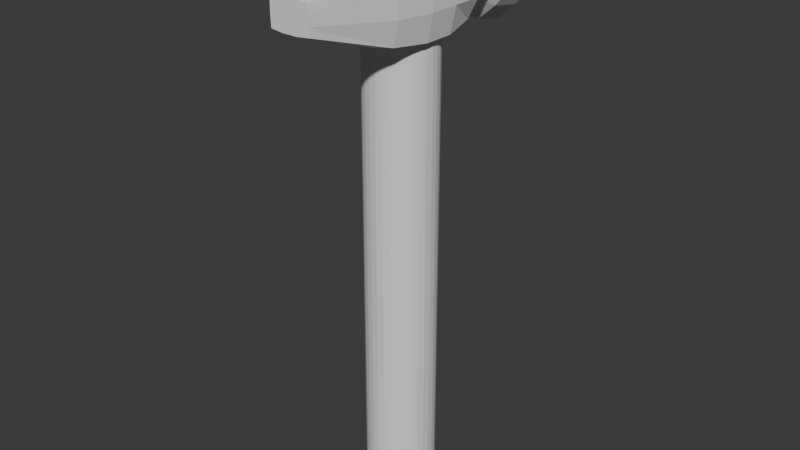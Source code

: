 # Source: Hammer_GB.blend  (saved by Blender 4.4.30; exported with 4.5.12 LTS)
import bpy
from mathutils import Matrix  # noqa: F401  (used for matrix-valued properties, if any)

bpy.ops.wm.read_factory_settings(use_empty=True)
scene = bpy.context.scene
scene.name = 'Scene'

# ---- collections
col_collection = bpy.data.collections.new('Collection'); scene.collection.children.link(col_collection)

# ---- world
world_world = bpy.data.worlds.new('World'); scene.world = world_world
world_world.use_nodes = True; world_world.node_tree.nodes.clear()
_N = world_world.node_tree.nodes; _L = world_world.node_tree.links
n0 = _N.new('ShaderNodeOutputWorld'); n0.name = 'World Output'; n0.location = (300, 300)
n1 = _N.new('ShaderNodeBackground'); n1.name = 'Background'; n1.location = (10, 300)
n1.inputs[0].default_value = (0.05088, 0.05088, 0.05088, 1.0)
_L.new(n1.outputs[0], n0.inputs[0])
n0.is_active_output = True
world_world.color = (0.05088, 0.05088, 0.05088)
world_world.sun_shadow_jitter_overblur = 0.0

# ---- meshes
me_cube_001 = bpy.data.meshes.new('Cube.001')
me_cube_001.from_pydata([(-0.7725, -1.137, 10.19), (-0.7725, -1.137, 11.81), (-0.7677, 1.0, 10.21), (-0.7677, 1.0, 11.79), (0.7725, -1.137, 10.19), (0.7725, -1.137, 11.81), (0.7677, 1.0, 10.21), (0.7677, 1.0, 11.79), (0.3333, 1.0, 10.0), (-0.3333, 1.0, 10.0), (-0.3333, 1.0, 12.0), (0.3333, 1.0, 12.0), (-0.3333, -1.137, 10.11), (0.3333, -1.137, 10.1), (0.3333, -1.137, 11.9), (-0.3333, -1.137, 11.89), (-0.8802, -1.137, 10.7), (-0.8802, -1.137, 11.3), (-1.0, 1.0, 11.33), (-1.0, 1.0, 10.67), (1.0, 1.0, 11.33), (1.0, 1.0, 10.67), (0.8802, -1.137, 11.3), (0.8802, -1.137, 10.7), (0.3477, 2.774, 12.01), (-0.3477, 2.774, 9.994), (-0.6923, 2.774, 10.3), (-0.9972, 2.774, 10.65), (-0.948, 1.17, 10.68), (-0.6828, 1.156, 10.31), (-0.316, 1.17, 10.04), (0.316, 1.17, 11.96), (0.6828, 1.156, 11.69), (0.948, 1.17, 10.68), (0.6828, 1.156, 10.31), (0.316, 1.17, 10.04), (-0.6828, 1.156, 11.69), (-0.316, 1.17, 11.96), (-0.948, 1.17, 11.32), (0.948, 1.17, 11.32), (0.6923, 2.774, 11.7), (0.9972, 2.774, 10.65), (0.6923, 2.774, 10.3), (0.3477, 2.774, 9.994), (-0.6923, 2.774, 11.7), (-0.3477, 2.774, 12.01), (-0.3029, 2.774, 10.69), (0.3029, 2.774, 10.69), (-0.9972, 2.774, 11.35), (0.9972, 2.774, 11.35), (-0.3029, 2.774, 11.31), (0.3029, 2.774, 11.31), (-0.4337, -2.838, 11.11), (-0.4247, -2.838, 11.29), (0.4337, -2.838, 10.89), (0.4247, -2.838, 10.71), (0.1613, -2.838, 10.68), (-0.1613, -2.838, 11.32), (-0.4247, -2.838, 10.71), (-0.1613, -2.838, 10.68), (0.4247, -2.838, 11.29), (0.1613, -2.838, 11.32), (0.1613, -2.838, 10.89), (-0.1613, -2.838, 10.89), (-0.4337, -2.838, 10.89), (0.4337, -2.838, 11.11), (0.1613, -2.838, 11.11), (-0.1613, -2.838, 11.11), (-0.8776, 0.3333, 10.1), (-0.8776, -0.3333, 10.1), (-0.8776, -0.3333, 11.9), (-0.8776, 0.3333, 11.9), (0.8776, -0.3333, 10.1), (0.8776, 0.3333, 10.1), (0.8776, 0.3333, 11.9), (0.8776, -0.3333, 11.9), (0.3333, 0.3333, 12.0), (0.3333, -0.3333, 12.0), (-0.3333, 0.3333, 12.0), (-0.3333, -0.3333, 12.0), (-0.3333, 0.3333, 10.0), (-0.3333, -0.3333, 10.0), (0.3333, 0.3333, 10.0), (0.3333, -0.3333, 10.0), (1.0, 0.3333, 10.67), (1.0, -0.3333, 10.67), (1.0, 0.3333, 11.33), (1.0, -0.3333, 11.33), (-1.0, -0.3333, 10.67), (-1.0, 0.3333, 10.67), (-1.0, -0.3333, 11.33), (-1.0, 0.3333, 11.33), (-1.181, 2.462, 10.6), (-0.8147, 2.462, 10.18), (-0.3938, 2.462, 9.81), (0.3938, 2.462, 12.19), (0.8147, 2.462, 11.82), (1.181, 2.462, 10.6), (0.8147, 2.462, 10.18), (0.3938, 2.462, 9.81), (-0.8147, 2.462, 11.82), (-0.3938, 2.462, 12.19), (-1.181, 2.462, 11.4), (1.181, 2.462, 11.4), (0.0, 0.752, 0.0), (0.1467, 0.7375, 0.0), (0.2878, 0.6947, 0.0), (0.4178, 0.6252, 0.0), (0.5317, 0.5317, 0.0), (0.6252, 0.4178, 0.0), (0.6947, 0.2878, 0.0), (0.7375, 0.1467, 0.0), (0.752, 0.0, 0.0), (0.7375, -0.1467, 0.0), (0.6947, -0.2878, 0.0), (0.6252, -0.4178, 0.0), (0.5317, -0.5317, 0.0), (0.4178, -0.6252, 0.0), (0.2878, -0.6947, 0.0), (0.1467, -0.7375, 0.0), (0.0, -0.752, 0.0), (-0.1467, -0.7375, 0.0), (-0.2878, -0.6947, 0.0), (-0.4178, -0.6252, 0.0), (-0.5317, -0.5317, 0.0), (-0.6252, -0.4178, 0.0), (-0.6947, -0.2878, 0.0), (-0.7375, -0.1467, 0.0), (-0.752, 0.0, 0.0), (-0.7375, 0.1467, 0.0), (-0.6947, 0.2878, 0.0), (-0.6252, 0.4178, 0.0), (-0.5317, 0.5317, 0.0), (-0.4178, 0.6252, 0.0), (-0.2878, 0.6947, 0.0), (-0.1467, 0.7375, 0.0), (-0.3333, 0.3333, 10.0), (-0.3333, -0.3333, 10.0), (0.3333, 0.3333, 10.0), (0.3333, -0.3333, 10.0), (0.0, 0.752, 10.0), (0.1467, 0.7375, 10.0), (0.2878, 0.6947, 10.0), (0.3333, 0.6704, 10.0), (0.4178, 0.6252, 10.02), (0.5317, 0.5317, 10.04), (0.6252, 0.4178, 10.05), (0.6704, 0.3333, 10.06), (0.6947, 0.2878, 10.07), (0.7375, 0.1467, 10.07), (0.752, 0.0, 10.08), (0.7375, -0.1467, 10.07), (0.6947, -0.2878, 10.07), (0.6704, -0.3333, 10.06), (0.6252, -0.4178, 10.07), (0.5317, -0.5317, 10.07), (0.4878, -0.5678, 10.07), (0.4178, -0.6252, 10.04), (0.3333, -0.6704, 10.0), (0.2878, -0.6947, 10.0), (0.1467, -0.7375, 10.0), (0.0, -0.752, 10.0), (-0.1467, -0.7375, 10.0), (-0.2878, -0.6947, 10.0), (-0.3333, -0.6704, 10.0), (-0.4178, -0.6252, 10.02), (-0.5317, -0.5317, 10.04), (-0.6252, -0.4178, 10.05), (-0.6704, -0.3333, 10.06), (-0.6947, -0.2878, 10.07), (-0.7375, -0.1467, 10.07), (-0.752, 0.0, 10.08), (-0.7375, 0.1467, 10.07), (-0.6947, 0.2878, 10.07), (-0.6704, 0.3333, 10.06), (-0.6252, 0.4178, 10.06), (-0.5317, 0.5317, 10.06), (-0.4958, 0.5612, 10.06), (-0.4178, 0.6252, 10.03), (-0.3333, 0.6704, 10.0), (-0.2878, 0.6947, 10.0), (-0.1467, 0.7375, 10.0), (0.9102, 1.558, 10.69), (-0.6278, 1.55, 11.63), (-0.3034, 1.558, 11.92), (0.3034, 1.558, 11.92), (0.6278, 1.55, 11.63), (0.9102, 1.558, 11.31), (-0.3034, 1.558, 10.08), (-0.6278, 1.55, 10.37), (-0.9102, 1.558, 10.69), (-0.9102, 1.558, 11.31), (0.6278, 1.55, 10.37), (0.3034, 1.558, 10.08), (1.058, 1.924, 10.64), (-0.3528, 1.924, 12.07), (1.058, 1.924, 11.36), (-0.7299, 1.919, 10.26), (-1.058, 1.924, 11.36), (0.3528, 1.924, 9.934), (-0.7299, 1.919, 11.74), (0.3528, 1.924, 12.07), (0.7299, 1.919, 11.74), (-0.3528, 1.924, 9.934), (-1.058, 1.924, 10.64), (0.7299, 1.919, 10.26), (-0.6418, 1.735, 11.65), (0.3102, 1.741, 11.94), (0.6418, 1.735, 11.65), (-0.3102, 1.741, 10.06), (-0.9305, 1.741, 10.69), (0.6418, 1.735, 10.35), (0.9305, 1.741, 10.69), (-0.3102, 1.741, 11.94), (0.9305, 1.741, 11.31), (-0.6418, 1.735, 10.35), (-0.9305, 1.741, 11.31), (0.3102, 1.741, 10.06), (-0.6292, 1.354, 11.63), (0.3041, 1.364, 11.92), (0.6292, 1.354, 11.63), (-0.3041, 1.364, 10.08), (-0.9122, 1.364, 10.69), (0.6292, 1.354, 10.37), (0.9122, 1.364, 10.69), (-0.3041, 1.364, 11.92), (0.9122, 1.364, 11.31), (-0.6292, 1.354, 10.37), (-0.9122, 1.364, 11.31), (0.3041, 1.364, 10.08)], [], [(91, 71, 3, 18), (10, 11, 31, 37), (87, 75, 5, 22), (16, 0, 58, 64), (83, 72, 4, 13), (79, 70, 1, 15), (75, 77, 14, 5), (77, 79, 15, 14), (69, 81, 12, 0), (81, 83, 13, 12), (15, 1, 53, 57), (12, 13, 56, 59), (7, 20, 39, 32), (9, 2, 29, 30), (3, 10, 37, 36), (19, 18, 38, 28), (2, 19, 28, 29), (18, 3, 36, 38), (22, 5, 60, 65), (13, 4, 55, 56), (0, 12, 59, 58), (4, 23, 54, 55), (14, 15, 57, 61), (17, 16, 64, 52), (72, 85, 23, 4), (85, 87, 22, 23), (8, 9, 30, 35), (21, 6, 34, 33), (68, 89, 19, 2), (89, 91, 18, 19), (194, 205, 98, 97), (196, 194, 97, 103), (200, 195, 101, 100), (201, 202, 96, 95), (202, 196, 103, 96), (199, 203, 94, 99), (203, 197, 93, 94), (204, 198, 102, 92), (205, 199, 99, 98), (11, 7, 32, 31), (6, 8, 35, 34), (20, 21, 33, 39), (51, 24, 40, 49), (48, 44, 45, 50), (50, 45, 24, 51), (25, 46, 47, 43), (46, 50, 51, 47), (26, 27, 46, 25), (27, 48, 50, 46), (43, 47, 41, 42), (47, 51, 49, 41), (198, 200, 100, 102), (197, 204, 92, 93), (195, 201, 95, 101), (67, 57, 53, 52), (65, 60, 61, 66), (66, 61, 57, 67), (56, 62, 63, 59), (62, 66, 67, 63), (55, 54, 62, 56), (54, 65, 66, 62), (59, 63, 64, 58), (63, 67, 52, 64), (23, 22, 65, 54), (1, 17, 52, 53), (5, 14, 61, 60), (16, 17, 90, 88), (88, 90, 91, 89), (0, 16, 88, 69), (69, 88, 89, 68), (21, 20, 86, 84), (84, 86, 87, 85), (6, 21, 84, 73), (73, 84, 85, 72), (9, 8, 82, 80), (80, 82, 83, 81), (2, 9, 80, 68), (68, 80, 81, 69), (11, 10, 78, 76), (76, 78, 79, 77), (7, 11, 76, 74), (74, 76, 77, 75), (10, 3, 71, 78), (78, 71, 70, 79), (8, 6, 73, 82), (82, 73, 72, 83), (20, 7, 74, 86), (86, 74, 75, 87), (17, 1, 70, 90), (90, 70, 71, 91), (27, 26, 93, 92), (26, 25, 94, 93), (40, 24, 95, 96), (42, 41, 97, 98), (43, 42, 98, 99), (25, 43, 99, 94), (45, 44, 100, 101), (24, 45, 101, 95), (44, 48, 102, 100), (48, 27, 92, 102), (49, 40, 96, 103), (41, 49, 103, 97), (105, 104, 140, 141), (106, 105, 141, 142), (107, 106, 142, 143, 144), (108, 107, 144, 145), (146, 109, 108, 145), (148, 110, 109, 146, 147), (149, 111, 110, 148), (150, 112, 111, 149), (151, 113, 112, 150), (152, 114, 113, 151), (154, 115, 114, 152, 153), (155, 116, 115, 154), (157, 117, 116, 155, 156), (159, 118, 117, 157, 158), (160, 119, 118, 159), (161, 120, 119, 160), (162, 121, 120, 161), (163, 122, 121, 162), (165, 123, 122, 163, 164), (166, 124, 123, 165), (125, 124, 166, 167), (126, 125, 167, 168, 169), (127, 126, 169, 170), (128, 127, 170, 171), (129, 128, 171, 172), (130, 129, 172, 173), (131, 130, 173, 174, 175), (132, 131, 175, 176), (133, 132, 176, 177, 178), (134, 133, 178, 179, 180), (135, 134, 180, 181), (104, 135, 181, 140), (135, 104, 105, 106, 107, 108, 109, 110, 111, 112, 113, 114, 115, 116, 117, 118, 119, 120, 121, 122, 123, 124, 125, 126, 127, 128, 129, 130, 131, 132, 133, 134), (153, 139, 158, 157, 156, 155, 154), (164, 137, 168, 167, 166, 165), (163, 162, 161, 160, 159, 158, 139, 137, 164), (142, 141, 140, 181, 180, 179, 136, 138, 143), (136, 137, 139, 138), (177, 176, 175, 174, 136, 179, 178), (172, 171, 170, 169, 168, 137, 136, 174, 173), (143, 138, 147, 146, 145, 144), (151, 150, 149, 148, 147, 138, 139, 153, 152), (225, 219, 185, 184), (227, 222, 190, 189), (228, 218, 183, 191), (223, 229, 193, 192), (222, 228, 191, 190), (221, 227, 189, 188), (229, 221, 188, 193), (220, 226, 187, 186), (219, 220, 186, 185), (218, 225, 184, 183), (226, 224, 182, 187), (224, 223, 192, 182), (213, 207, 201, 195), (215, 210, 204, 197), (216, 206, 200, 198), (211, 217, 199, 205), (210, 216, 198, 204), (209, 215, 197, 203), (217, 209, 203, 199), (208, 214, 196, 202), (207, 208, 202, 201), (206, 213, 195, 200), (214, 212, 194, 196), (212, 211, 205, 194), (182, 192, 211, 212), (187, 182, 212, 214), (183, 184, 213, 206), (185, 186, 208, 207), (186, 187, 214, 208), (193, 188, 209, 217), (188, 189, 215, 209), (190, 191, 216, 210), (192, 193, 217, 211), (191, 183, 206, 216), (189, 190, 210, 215), (184, 185, 207, 213), (33, 34, 223, 224), (39, 33, 224, 226), (36, 37, 225, 218), (31, 32, 220, 219), (32, 39, 226, 220), (35, 30, 221, 229), (30, 29, 227, 221), (28, 38, 228, 222), (34, 35, 229, 223), (38, 36, 218, 228), (29, 28, 222, 227), (37, 31, 219, 225)])
_uv = me_cube_001.uv_layers.new(name='UVMap')
_uv.uv.foreach_set('vector', [0.5417, 0.1667, 0.625, 0.1667, 0.625, 0.25, 0.5417, 0.25, 0.7917, 0.5, 0.7083, 0.5, 0.7083, 0.5, 0.7917, 0.5, 0.5417, 0.6667, 0.625, 0.6667, 0.625, 0.75, 0.5417, 0.75, 0.4583, 0.0, 0.375, 0.0, 0.375, 0.0, 0.4583, 0.0, 0.2917, 0.6667, 0.375, 0.6667, 0.375, 0.75, 0.2917, 0.75, 0.7917, 0.6667, 0.875, 0.6667, 0.875, 0.75, 0.7917, 0.75, 0.625, 0.6667, 0.7083, 0.6667, 0.7083, 0.75, 0.625, 0.75, 0.7083, 0.6667, 0.7917, 0.6667, 0.7917, 0.75, 0.7083, 0.75, 0.125, 0.6667, 0.2083, 0.6667, 0.2083, 0.75, 0.125, 0.75, 0.2083, 0.6667, 0.2917, 0.6667, 0.2917, 0.75, 0.2083, 0.75, 0.7917, 0.75, 0.875, 0.75, 0.875, 0.75, 0.7917, 0.75, 0.2083, 0.75, 0.2917, 0.75, 0.2917, 0.75, 0.2083, 0.75, 0.625, 0.5, 0.5417, 0.5, 0.5417, 0.5, 0.625, 0.5, 0.2083, 0.5, 0.125, 0.5, 0.125, 0.5, 0.2083, 0.5, 0.875, 0.5, 0.7917, 0.5, 0.7917, 0.5, 0.875, 0.5, 0.4583, 0.25, 0.5417, 0.25, 0.5417, 0.25, 0.4583, 0.25, 0.375, 0.25, 0.4583, 0.25, 0.4583, 0.25, 0.375, 0.25, 0.5417, 0.25, 0.625, 0.25, 0.625, 0.25, 0.5417, 0.25, 0.5417, 0.75, 0.625, 0.75, 0.625, 0.75, 0.5417, 0.75, 0.2917, 0.75, 0.375, 0.75, 0.375, 0.75, 0.2917, 0.75, 0.125, 0.75, 0.2083, 0.75, 0.2083, 0.75, 0.125, 0.75, 0.375, 0.75, 0.4583, 0.75, 0.4583, 0.75, 0.375, 0.75, 0.7083, 0.75, 0.7917, 0.75, 0.7917, 0.75, 0.7083, 0.75, 0.5417, 0.0, 0.4583, 0.0, 0.4583, 0.0, 0.5417, 0.0, 0.375, 0.6667, 0.4583, 0.6667, 0.4583, 0.75, 0.375, 0.75, 0.4583, 0.6667, 0.5417, 0.6667, 0.5417, 0.75, 0.4583, 0.75, 0.2917, 0.5, 0.2083, 0.5, 0.2083, 0.5, 0.2917, 0.5, 0.4583, 0.5, 0.375, 0.5, 0.375, 0.5, 0.4583, 0.5, 0.375, 0.1667, 0.4583, 0.1667, 0.4583, 0.25, 0.375, 0.25, 0.4583, 0.1667, 0.5417, 0.1667, 0.5417, 0.25, 0.4583, 0.25, 0.4583, 0.5, 0.375, 0.5, 0.375, 0.5, 0.4583, 0.5, 0.5417, 0.5, 0.4583, 0.5, 0.4583, 0.5, 0.5417, 0.5, 0.875, 0.5, 0.7917, 0.5, 0.7917, 0.5, 0.875, 0.5, 0.7083, 0.5, 0.625, 0.5, 0.625, 0.5, 0.7083, 0.5, 0.625, 0.5, 0.5417, 0.5, 0.5417, 0.5, 0.625, 0.5, 0.2917, 0.5, 0.2083, 0.5, 0.2083, 0.5, 0.2917, 0.5, 0.2083, 0.5, 0.125, 0.5, 0.125, 0.5, 0.2083, 0.5, 0.4583, 0.25, 0.5417, 0.25, 0.5417, 0.25, 0.4583, 0.25, 0.375, 0.5, 0.2917, 0.5, 0.2917, 0.5, 0.375, 0.5, 0.7083, 0.5, 0.625, 0.5, 0.625, 0.5, 0.7083, 0.5, 0.375, 0.5, 0.2917, 0.5, 0.2917, 0.5, 0.375, 0.5, 0.5417, 0.5, 0.4583, 0.5, 0.4583, 0.5, 0.5417, 0.5, 0.5417, 0.4167, 0.6077, 0.4136, 0.5976, 0.4724, 0.5387, 0.4825, 0.5387, 0.2675, 0.5976, 0.2776, 0.6077, 0.3364, 0.5417, 0.3333, 0.5417, 0.3333, 0.6077, 0.3364, 0.6077, 0.4136, 0.5417, 0.4167, 0.3923, 0.3364, 0.4583, 0.3333, 0.4583, 0.4167, 0.3923, 0.4136, 0.4583, 0.3333, 0.5417, 0.3333, 0.5417, 0.4167, 0.4583, 0.4167, 0.4024, 0.2776, 0.4613, 0.2675, 0.4583, 0.3333, 0.3923, 0.3364, 0.4613, 0.2675, 0.5387, 0.2675, 0.5417, 0.3333, 0.4583, 0.3333, 0.3923, 0.4136, 0.4583, 0.4167, 0.4613, 0.4825, 0.4024, 0.4724, 0.4583, 0.4167, 0.5417, 0.4167, 0.5387, 0.4825, 0.4613, 0.4825, 0.5417, 0.25, 0.625, 0.25, 0.625, 0.25, 0.5417, 0.25, 0.375, 0.25, 0.4583, 0.25, 0.4583, 0.25, 0.375, 0.25, 0.7917, 0.5, 0.7083, 0.5, 0.7083, 0.5, 0.7917, 0.5, 0.5417, 0.9167, 0.625, 0.9167, 0.625, 1.0, 0.5417, 1.0, 0.5417, 0.75, 0.625, 0.75, 0.625, 0.8333, 0.5417, 0.8333, 0.5417, 0.8333, 0.625, 0.8333, 0.625, 0.9167, 0.5417, 0.9167, 0.375, 0.8333, 0.4583, 0.8333, 0.4583, 0.9167, 0.375, 0.9167, 0.4583, 0.8333, 0.5417, 0.8333, 0.5417, 0.9167, 0.4583, 0.9167, 0.375, 0.75, 0.4583, 0.75, 0.4583, 0.8333, 0.375, 0.8333, 0.4583, 0.75, 0.5417, 0.75, 0.5417, 0.8333, 0.4583, 0.8333, 0.375, 0.9167, 0.4583, 0.9167, 0.4583, 1.0, 0.375, 1.0, 0.4583, 0.9167, 0.5417, 0.9167, 0.5417, 1.0, 0.4583, 1.0, 0.4583, 0.75, 0.5417, 0.75, 0.5417, 0.75, 0.4583, 0.75, 0.625, 0.0, 0.5417, 0.0, 0.5417, 0.0, 0.625, 0.0, 0.625, 0.75, 0.7083, 0.75, 0.7083, 0.75, 0.625, 0.75, 0.4583, 0.0, 0.5417, 0.0, 0.5417, 0.08333, 0.4583, 0.08333, 0.4583, 0.08333, 0.5417, 0.08333, 0.5417, 0.1667, 0.4583, 0.1667, 0.375, 0.0, 0.4583, 0.0, 0.4583, 0.08333, 0.375, 0.08333, 0.375, 0.08333, 0.4583, 0.08333, 0.4583, 0.1667, 0.375, 0.1667, 0.4583, 0.5, 0.5417, 0.5, 0.5417, 0.5833, 0.4583, 0.5833, 0.4583, 0.5833, 0.5417, 0.5833, 0.5417, 0.6667, 0.4583, 0.6667, 0.375, 0.5, 0.4583, 0.5, 0.4583, 0.5833, 0.375, 0.5833, 0.375, 0.5833, 0.4583, 0.5833, 0.4583, 0.6667, 0.375, 0.6667, 0.2083, 0.5, 0.2917, 0.5, 0.2917, 0.5833, 0.2083, 0.5833, 0.2083, 0.5833, 0.2917, 0.5833, 0.2917, 0.6667, 0.2083, 0.6667, 0.125, 0.5, 0.2083, 0.5, 0.2083, 0.5833, 0.125, 0.5833, 0.125, 0.5833, 0.2083, 0.5833, 0.2083, 0.6667, 0.125, 0.6667, 0.7083, 0.5, 0.7917, 0.5, 0.7917, 0.5833, 0.7083, 0.5833, 0.7083, 0.5833, 0.7917, 0.5833, 0.7917, 0.6667, 0.7083, 0.6667, 0.625, 0.5, 0.7083, 0.5, 0.7083, 0.5833, 0.625, 0.5833, 0.625, 0.5833, 0.7083, 0.5833, 0.7083, 0.6667, 0.625, 0.6667, 0.7917, 0.5, 0.875, 0.5, 0.875, 0.5833, 0.7917, 0.5833, 0.7917, 0.5833, 0.875, 0.5833, 0.875, 0.6667, 0.7917, 0.6667, 0.2917, 0.5, 0.375, 0.5, 0.375, 0.5833, 0.2917, 0.5833, 0.2917, 0.5833, 0.375, 0.5833, 0.375, 0.6667, 0.2917, 0.6667, 0.5417, 0.5, 0.625, 0.5, 0.625, 0.5833, 0.5417, 0.5833, 0.5417, 0.5833, 0.625, 0.5833, 0.625, 0.6667, 0.5417, 0.6667, 0.5417, 0.0, 0.625, 0.0, 0.625, 0.08333, 0.5417, 0.08333, 0.5417, 0.08333, 0.625, 0.08333, 0.625, 0.1667, 0.5417, 0.1667, 0.4613, 0.2675, 0.4024, 0.2776, 0.375, 0.25, 0.4583, 0.25, 0.4024, 0.2776, 0.3923, 0.3364, 0.375, 0.3333, 0.375, 0.25, 0.5976, 0.4724, 0.6077, 0.4136, 0.625, 0.4167, 0.625, 0.5, 0.4024, 0.4724, 0.4613, 0.4825, 0.4583, 0.5, 0.375, 0.5, 0.3923, 0.4136, 0.4024, 0.4724, 0.375, 0.5, 0.375, 0.4167, 0.3923, 0.3364, 0.3923, 0.4136, 0.375, 0.4167, 0.375, 0.3333, 0.6077, 0.3364, 0.5976, 0.2776, 0.625, 0.25, 0.625, 0.3333, 0.6077, 0.4136, 0.6077, 0.3364, 0.625, 0.3333, 0.625, 0.4167, 0.5976, 0.2776, 0.5387, 0.2675, 0.5417, 0.25, 0.625, 0.25, 0.5387, 0.2675, 0.4613, 0.2675, 0.4583, 0.25, 0.5417, 0.25, 0.5387, 0.4825, 0.5976, 0.4724, 0.625, 0.5, 0.5417, 0.5, 0.4613, 0.4825, 0.5387, 0.4825, 0.5417, 0.5, 0.4583, 0.5, 0.9688, 0.5, 1.0, 0.5, 1.0, 0.9715, 0.9688, 0.9715, 0.9375, 0.5, 0.9688, 0.5, 0.9688, 0.9715, 0.9375, 0.9715, 0.9062, 0.5, 0.9375, 0.5, 0.9375, 0.9715, 0.9265, 0.9715, 0.9062, 0.9722, 0.875, 0.5, 0.9062, 0.5, 0.9062, 0.9722, 0.875, 0.9732, 0.8438, 0.974, 0.8438, 0.5, 0.875, 0.5, 0.875, 0.9732, 0.8125, 0.9746, 0.8125, 0.5, 0.8438, 0.5, 0.8438, 0.974, 0.8235, 0.9744, 0.7812, 0.9749, 0.7812, 0.5, 0.8125, 0.5, 0.8125, 0.9746, 0.75, 0.9751, 0.75, 0.5, 0.7812, 0.5, 0.7812, 0.9749, 0.7188, 0.9749, 0.7188, 0.5, 0.75, 0.5, 0.75, 0.9751, 0.6875, 0.9746, 0.6875, 0.5, 0.7188, 0.5, 0.7188, 0.9749, 0.6562, 0.9747, 0.6562, 0.5, 0.6875, 0.5, 0.6875, 0.9746, 0.6765, 0.9744, 0.625, 0.9748, 0.625, 0.5, 0.6562, 0.5, 0.6562, 0.9747, 0.5938, 0.9732, 0.5938, 0.5, 0.625, 0.5, 0.625, 0.9748, 0.6129, 0.9747, 0.5625, 0.9715, 0.5625, 0.5, 0.5938, 0.5, 0.5938, 0.9732, 0.5735, 0.9715, 0.5312, 0.9715, 0.5312, 0.5, 0.5625, 0.5, 0.5625, 0.9715, 0.5, 0.9715, 0.5, 0.5, 0.5312, 0.5, 0.5312, 0.9715, 0.4688, 0.9715, 0.4688, 0.5, 0.5, 0.5, 0.5, 0.9715, 0.4375, 0.9715, 0.4375, 0.5, 0.4688, 0.5, 0.4688, 0.9715, 0.4062, 0.9722, 0.4062, 0.5, 0.4375, 0.5, 0.4375, 0.9715, 0.4265, 0.9715, 0.375, 0.9732, 0.375, 0.5, 0.4062, 0.5, 0.4062, 0.9722, 0.3438, 0.5, 0.375, 0.5, 0.375, 0.9732, 0.3438, 0.974, 0.3125, 0.5, 0.3438, 0.5, 0.3438, 0.974, 0.3235, 0.9744, 0.3125, 0.9746, 0.2812, 0.5, 0.3125, 0.5, 0.3125, 0.9746, 0.2812, 0.9749, 0.25, 0.5, 0.2812, 0.5, 0.2812, 0.9749, 0.25, 0.9751, 0.2188, 0.5, 0.25, 0.5, 0.25, 0.9751, 0.2188, 0.9749, 0.1875, 0.5, 0.2188, 0.5, 0.2188, 0.9749, 0.1875, 0.9746, 0.1562, 0.5, 0.1875, 0.5, 0.1875, 0.9746, 0.1765, 0.9744, 0.1562, 0.9745, 0.125, 0.5, 0.1562, 0.5, 0.1562, 0.9745, 0.125, 0.9744, 0.09375, 0.5, 0.125, 0.5, 0.125, 0.9744, 0.1151, 0.9742, 0.09375, 0.9729, 0.0625, 0.5, 0.09375, 0.5, 0.09375, 0.9729, 0.07345, 0.9715, 0.0625, 0.9715, 0.03125, 0.5, 0.0625, 0.5, 0.0625, 0.9715, 0.03125, 0.9715, 0.0, 0.5, 0.03125, 0.5, 0.03125, 0.9715, 0.0, 0.9715, 0.7032, 0.4854, 0.75, 0.49, 0.7968, 0.4854, 0.8418, 0.4717, 0.8833, 0.4496, 0.9197, 0.4197, 0.9496, 0.3833, 0.9717, 0.3418, 0.9854, 0.2968, 0.99, 0.25, 0.9854, 0.2032, 0.9717, 0.1582, 0.9496, 0.1167, 0.9197, 0.08029, 0.8833, 0.05045, 0.8418, 0.02827, 0.7968, 0.01461, 0.75, 0.01, 0.7032, 0.01461, 0.6582, 0.02827, 0.6167, 0.05045, 0.5803, 0.08029, 0.5504, 0.1167, 0.5283, 0.1582, 0.5146, 0.2032, 0.51, 0.25, 0.5146, 0.2968, 0.5283, 0.3418, 0.5504, 0.3833, 0.5803, 0.4197, 0.6167, 0.4496, 0.6582, 0.4717, 0.3433, 0.6667, 0.2917, 0.6667, 0.2917, 0.7088, 0.3065, 0.7033, 0.3184, 0.6963, 0.3249, 0.6917, 0.3378, 0.6773, 0.2083, 0.7088, 0.2083, 0.6667, 0.1567, 0.6667, 0.1629, 0.6771, 0.1766, 0.6913, 0.1945, 0.7031, 0.214, 0.7118, 0.2317, 0.7172, 0.25, 0.719, 0.2683, 0.7172, 0.286, 0.7118, 0.2917, 0.7088, 0.2917, 0.6667, 0.2083, 0.6667, 0.2083, 0.7088, 0.286, 0.5382, 0.2683, 0.5328, 0.25, 0.531, 0.2317, 0.5328, 0.214, 0.5382, 0.2083, 0.5412, 0.2083, 0.5833, 0.2917, 0.5833, 0.2917, 0.5412, 0.2083, 0.5833, 0.2083, 0.6667, 0.2917, 0.6667, 0.2917, 0.5833, 0.1815, 0.5547, 0.1761, 0.5584, 0.1627, 0.5727, 0.1567, 0.5833, 0.2083, 0.5833, 0.2083, 0.5412, 0.1943, 0.5468, 0.1464, 0.6067, 0.1442, 0.625, 0.1464, 0.6433, 0.153, 0.661, 0.1567, 0.6667, 0.2083, 0.6667, 0.2083, 0.5833, 0.1567, 0.5833, 0.153, 0.589, 0.2917, 0.5412, 0.2917, 0.5833, 0.3433, 0.5833, 0.3369, 0.5728, 0.3229, 0.5586, 0.3051, 0.5469, 0.3536, 0.6433, 0.3558, 0.625, 0.3536, 0.6067, 0.347, 0.589, 0.3433, 0.5833, 0.2917, 0.5833, 0.2917, 0.6667, 0.3433, 0.6667, 0.347, 0.661, 0.7917, 0.5, 0.7083, 0.5, 0.7083, 0.5, 0.7917, 0.5, 0.375, 0.25, 0.4583, 0.25, 0.4583, 0.25, 0.375, 0.25, 0.5417, 0.25, 0.625, 0.25, 0.625, 0.25, 0.5417, 0.25, 0.375, 0.5, 0.2917, 0.5, 0.2917, 0.5, 0.375, 0.5, 0.4583, 0.25, 0.5417, 0.25, 0.5417, 0.25, 0.4583, 0.25, 0.2083, 0.5, 0.125, 0.5, 0.125, 0.5, 0.2083, 0.5, 0.2917, 0.5, 0.2083, 0.5, 0.2083, 0.5, 0.2917, 0.5, 0.625, 0.5, 0.5417, 0.5, 0.5417, 0.5, 0.625, 0.5, 0.7083, 0.5, 0.625, 0.5, 0.625, 0.5, 0.7083, 0.5, 0.875, 0.5, 0.7917, 0.5, 0.7917, 0.5, 0.875, 0.5, 0.5417, 0.5, 0.4583, 0.5, 0.4583, 0.5, 0.5417, 0.5, 0.4583, 0.5, 0.375, 0.5, 0.375, 0.5, 0.4583, 0.5, 0.7917, 0.5, 0.7083, 0.5, 0.7083, 0.5, 0.7917, 0.5, 0.375, 0.25, 0.4583, 0.25, 0.4583, 0.25, 0.375, 0.25, 0.5417, 0.25, 0.625, 0.25, 0.625, 0.25, 0.5417, 0.25, 0.375, 0.5, 0.2917, 0.5, 0.2917, 0.5, 0.375, 0.5, 0.4583, 0.25, 0.5417, 0.25, 0.5417, 0.25, 0.4583, 0.25, 0.2083, 0.5, 0.125, 0.5, 0.125, 0.5, 0.2083, 0.5, 0.2917, 0.5, 0.2083, 0.5, 0.2083, 0.5, 0.2917, 0.5, 0.625, 0.5, 0.5417, 0.5, 0.5417, 0.5, 0.625, 0.5, 0.7083, 0.5, 0.625, 0.5, 0.625, 0.5, 0.7083, 0.5, 0.875, 0.5, 0.7917, 0.5, 0.7917, 0.5, 0.875, 0.5, 0.5417, 0.5, 0.4583, 0.5, 0.4583, 0.5, 0.5417, 0.5, 0.4583, 0.5, 0.375, 0.5, 0.375, 0.5, 0.4583, 0.5, 0.4583, 0.5, 0.375, 0.5, 0.375, 0.5, 0.4583, 0.5, 0.5417, 0.5, 0.4583, 0.5, 0.4583, 0.5, 0.5417, 0.5, 0.875, 0.5, 0.7917, 0.5, 0.7917, 0.5, 0.875, 0.5, 0.7083, 0.5, 0.625, 0.5, 0.625, 0.5, 0.7083, 0.5, 0.625, 0.5, 0.5417, 0.5, 0.5417, 0.5, 0.625, 0.5, 0.2917, 0.5, 0.2083, 0.5, 0.2083, 0.5, 0.2917, 0.5, 0.2083, 0.5, 0.125, 0.5, 0.125, 0.5, 0.2083, 0.5, 0.4583, 0.25, 0.5417, 0.25, 0.5417, 0.25, 0.4583, 0.25, 0.375, 0.5, 0.2917, 0.5, 0.2917, 0.5, 0.375, 0.5, 0.5417, 0.25, 0.625, 0.25, 0.625, 0.25, 0.5417, 0.25, 0.375, 0.25, 0.4583, 0.25, 0.4583, 0.25, 0.375, 0.25, 0.7917, 0.5, 0.7083, 0.5, 0.7083, 0.5, 0.7917, 0.5, 0.4583, 0.5, 0.375, 0.5, 0.375, 0.5, 0.4583, 0.5, 0.5417, 0.5, 0.4583, 0.5, 0.4583, 0.5, 0.5417, 0.5, 0.875, 0.5, 0.7917, 0.5, 0.7917, 0.5, 0.875, 0.5, 0.7083, 0.5, 0.625, 0.5, 0.625, 0.5, 0.7083, 0.5, 0.625, 0.5, 0.5417, 0.5, 0.5417, 0.5, 0.625, 0.5, 0.2917, 0.5, 0.2083, 0.5, 0.2083, 0.5, 0.2917, 0.5, 0.2083, 0.5, 0.125, 0.5, 0.125, 0.5, 0.2083, 0.5, 0.4583, 0.25, 0.5417, 0.25, 0.5417, 0.25, 0.4583, 0.25, 0.375, 0.5, 0.2917, 0.5, 0.2917, 0.5, 0.375, 0.5, 0.5417, 0.25, 0.625, 0.25, 0.625, 0.25, 0.5417, 0.25, 0.375, 0.25, 0.4583, 0.25, 0.4583, 0.25, 0.375, 0.25, 0.7917, 0.5, 0.7083, 0.5, 0.7083, 0.5, 0.7917, 0.5])
me_cube_001.update()

# ---- objects
ob_cube = bpy.data.objects.new('Cube', me_cube_001)

# ---- transforms, parenting, visibility, modifiers, constraints
ob_cube.location = (0.0, 0.0, 0.0)
ob_cube.scale = (0.3, 0.3, 0.3)

# ---- collection membership
col_collection.objects.link(ob_cube)

# ---- scene / render settings (as saved in the file)
scene.frame_start = 1; scene.frame_end = 250; scene.frame_set(1)
scene.render.engine = 'BLENDER_EEVEE_NEXT'
bpy.context.view_layer.update()

# ---- added for rendering (the .blend has no active camera and no usable light): camera, sun
cam_auto = bpy.data.cameras.new('AutoCamera')
cam_auto.lens = 50.0
cam_auto.sensor_width = 36.0
cam_auto.clip_end = 1000.0
ob_auto_camera = bpy.data.objects.new('AutoCamera', cam_auto)
scene.collection.objects.link(ob_auto_camera)
ob_auto_camera.location = (3.78235, -4.54842, 4.85443)
ob_auto_camera.rotation_euler = (1.09748, -7.21219e-08, 0.694738)
scene.camera = ob_auto_camera
light_auto_sun = bpy.data.lights.new('AutoSun', 'SUN')
light_auto_sun.energy = 3.0
light_auto_sun.angle = 0.0523599
ob_auto_sun = bpy.data.objects.new('AutoSun', light_auto_sun)
scene.collection.objects.link(ob_auto_sun)
ob_auto_sun.rotation_euler = (0.872665, 0.174533, 0.523599)
bpy.context.view_layer.update()
